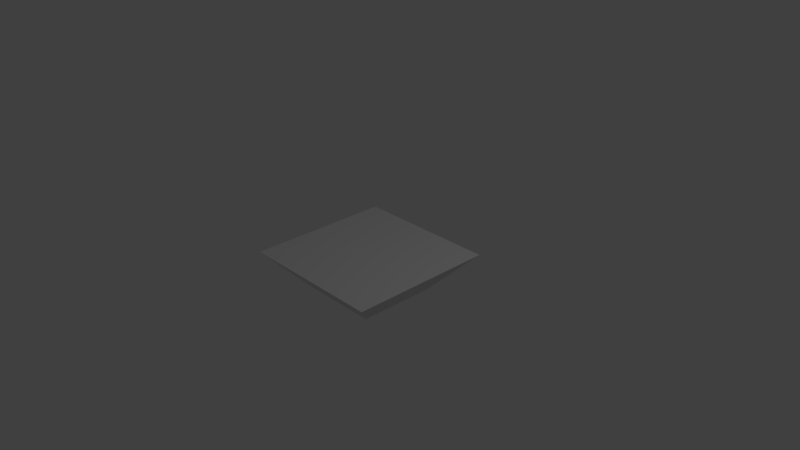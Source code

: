 # Source: ShittyPlatform.blend  (saved by Blender 2.79.0; exported with 4.5.12 LTS)
import bpy
from mathutils import Matrix  # noqa: F401  (used for matrix-valued properties, if any)

bpy.ops.wm.read_factory_settings(use_empty=True)
scene = bpy.context.scene
scene.name = 'Scene'

# ---- collections
col_collection_1 = bpy.data.collections.new('Collection 1'); scene.collection.children.link(col_collection_1)

# ---- materials (node trees are filled in below, after node groups)
mat_material = bpy.data.materials.new('Material')
mat_material.alpha_threshold = 0.0
mat_material.use_transparent_shadow = False
mat_material.roughness = 0.5
mat_material.line_color = (0.0, 0.0, 0.0, 1.0)

# ---- material node trees

# ---- world
world_world = bpy.data.worlds.new('World'); scene.world = world_world
world_world.color = (0.05088, 0.05088, 0.05088)
world_world.use_sun_shadow = False
world_world.sun_shadow_jitter_overblur = 0.0
world_world.cycles.sampling_method = 'MANUAL'

# ---- cameras
cam_camera = bpy.data.cameras.new('Camera')
cam_camera.clip_end = 100.0
cam_camera.lens = 35.0
cam_camera.sensor_width = 32.0
cam_camera.sensor_height = 18.0
cam_camera.ortho_scale = 7.314
cam_camera.dof.focus_distance = 0.0
cam_camera.dof.aperture_fstop = 128.0

# ---- lights
light_lamp = bpy.data.lights.new('Lamp', 'POINT')
light_lamp.transmission_factor = 0.0
light_lamp.cutoff_distance = 30.0
light_lamp.energy = 100.0
light_lamp.shadow_buffer_clip_start = 1.001
light_lamp.shadow_soft_size = 0.1
light_lamp.shadow_maximum_resolution = 0.006
light_lamp.use_absolute_resolution = True

# ---- meshes
me_cube = bpy.data.meshes.new('Cube')
me_cube.from_pydata([(0.5455, 0.5455, -1.0), (0.5455, -0.5455, -1.0), (-0.5455, -0.5455, -1.0), (-0.5455, 0.5455, -1.0), (1.0, 1.0, -0.495), (1.0, -1.0, -0.495), (-1.0, 1.0, -0.495), (-1.0, -1.0, -0.495)], [], [(0, 3, 2, 1), (4, 5, 7, 6), (3, 0, 4, 6), (1, 2, 7, 5), (0, 1, 5, 4), (2, 3, 6, 7)])
me_cube.materials.append(mat_material)
me_cube.use_remesh_preserve_volume = False
me_cube.use_remesh_preserve_attributes = False
me_cube.use_mirror_vertex_groups = False
me_cube.update()

# ---- objects
ob_cube = bpy.data.objects.new('Cube', me_cube)
ob_lamp = bpy.data.objects.new('Lamp', light_lamp)
ob_camera = bpy.data.objects.new('Camera', cam_camera)

# ---- transforms, parenting, visibility, modifiers, constraints
ob_cube.location = (0.0, 0.0, 0.5)
ob_cube.lock_rotations_4d = False
ob_cube.empty_display_type = 'ARROWS'
ob_cube.lineart.crease_threshold = 0.0
ob_lamp.location = (4.076, 1.005, 5.904)
ob_lamp.rotation_euler = (0.6503, 0.05522, 1.866)
ob_lamp.lock_rotations_4d = False
ob_lamp.empty_display_type = 'ARROWS'
ob_lamp.color = (0.0, 0.0, 0.0, 0.0)
ob_lamp.lineart.crease_threshold = 0.0
ob_camera.location = (7.481, -6.508, 5.344)
ob_camera.rotation_euler = (1.109, 0.0, 0.8149)
ob_camera.lock_rotations_4d = False
ob_camera.empty_display_type = 'ARROWS'
ob_camera.color = (0.0, 0.0, 0.0, 0.0)
ob_camera.display_type = 'WIRE'
ob_camera.lineart.crease_threshold = 0.0

# ---- collection membership
col_collection_1.objects.link(ob_cube)
col_collection_1.objects.link(ob_lamp)
col_collection_1.objects.link(ob_camera)

# ---- scene / render settings (as saved in the file)
scene.camera = ob_camera
scene.frame_start = 1; scene.frame_end = 250; scene.frame_set(1)
scene.render.engine = 'BLENDER_EEVEE_NEXT'
scene.render.resolution_percentage = 50
scene.render.dither_intensity = 0.0
scene.cycles.use_denoising = False
scene.cycles.samples = 128
scene.cycles.sampling_pattern = 'TABULATED_SOBOL'
scene.cycles.use_adaptive_sampling = False
scene.cycles.use_light_tree = False
scene.cycles.blur_glossy = 0.0
scene.cycles.sample_clamp_indirect = 0.0
scene.view_settings.view_transform = 'Standard'
bpy.context.view_layer.update()
